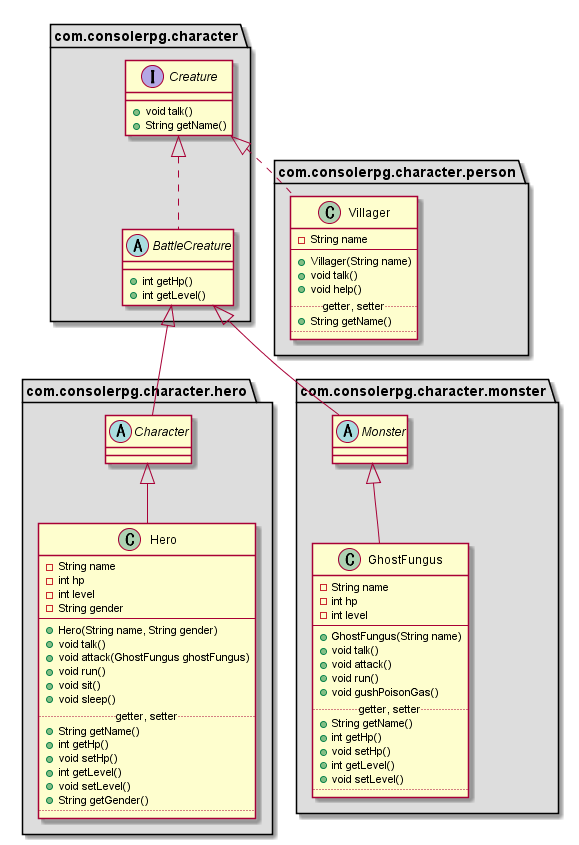

The diagram above was rendered by PlantUML. Its source (embedded in the PNG):
@startuml

package "com.consolerpg.character" #DDDDDD {
    interface Creature {
        + void talk()
        + String getName()
    }

    abstract class BattleCreature implements Creature{
        + int getHp()
        + int getLevel()
    }
}


package "com.consolerpg.character.hero" #DDDDDD {
    abstract class Character extends BattleCreature {
        
    }

    class Hero extends Character{
        - String name
        - int hp
        - int level
        - String gender
        --
        + Hero(String name, String gender)
        + void talk()
        + void attack(GhostFungus ghostFungus)
        + void run()
        + void sit()
        + void sleep()
        .. getter, setter ..
        + String getName()
        + int getHp()
        + void setHp()
        + int getLevel()
        + void setLevel()
        + String getGender()
        ..
    }
}

package "com.consolerpg.character.monster" #DDDDDD {
    abstract class Monster extends BattleCreature {

    }

    class GhostFungus extends Monster{
        - String name
        - int hp
        - int level
        --
        + GhostFungus(String name)
        + void talk()
        + void attack()
        + void run()
        + void gushPoisonGas()
        .. getter, setter ..
        + String getName()
        + int getHp()
        + void setHp()
        + int getLevel()
        + void setLevel()
        ..
    }
}

package "com.consolerpg.character.person" #DDDDDD {
    class Villager implements Creature{
        - String name
        --
        + Villager(String name)
        + void talk()
        + void help()
        .. getter, setter ..
        + String getName()
        ..
    }
}
@enduml